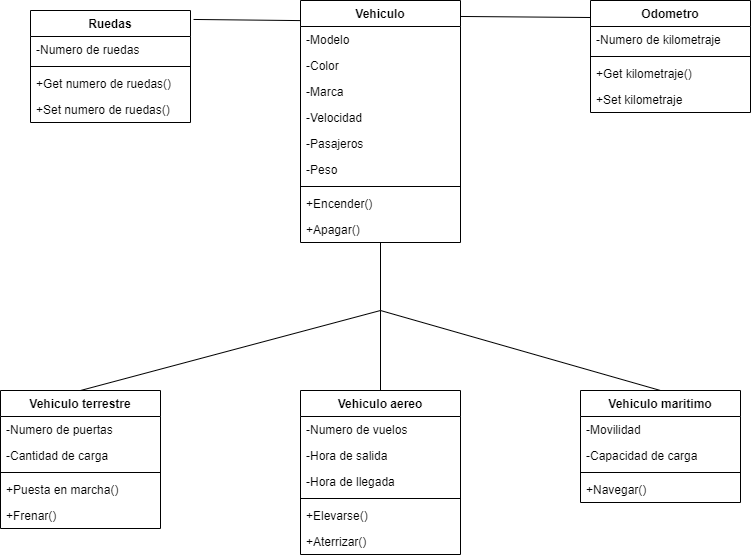

The diagram above was exported from draw.io. Its source (the exported page's mxGraphModel, read from the mxfile embedded in the PNG):
<mxGraphModel dx="1130" dy="779" grid="1" gridSize="10" guides="1" tooltips="1" connect="1" arrows="1" fold="1" page="1" pageScale="1" pageWidth="850" pageHeight="1100" math="0" shadow="0">
  <root>
    <mxCell id="0" />
    <mxCell id="1" parent="0" />
    <mxCell id="2" style="edgeStyle=none;html=1;endArrow=none;endFill=0;" edge="1" parent="1" source="3">
      <mxGeometry relative="1" as="geometry">
        <mxPoint x="420" y="360" as="targetPoint" />
      </mxGeometry>
    </mxCell>
    <mxCell id="3" value="Vehiculo" style="swimlane;fontStyle=1;align=center;verticalAlign=top;childLayout=stackLayout;horizontal=1;startSize=26;horizontalStack=0;resizeParent=1;resizeParentMax=0;resizeLast=0;collapsible=1;marginBottom=0;" vertex="1" parent="1">
      <mxGeometry x="340" y="50" width="160" height="242" as="geometry" />
    </mxCell>
    <mxCell id="4" value="-Modelo" style="text;strokeColor=none;fillColor=none;align=left;verticalAlign=top;spacingLeft=4;spacingRight=4;overflow=hidden;rotatable=0;points=[[0,0.5],[1,0.5]];portConstraint=eastwest;" vertex="1" parent="3">
      <mxGeometry y="26" width="160" height="26" as="geometry" />
    </mxCell>
    <mxCell id="5" value="-Color" style="text;strokeColor=none;fillColor=none;align=left;verticalAlign=top;spacingLeft=4;spacingRight=4;overflow=hidden;rotatable=0;points=[[0,0.5],[1,0.5]];portConstraint=eastwest;" vertex="1" parent="3">
      <mxGeometry y="52" width="160" height="26" as="geometry" />
    </mxCell>
    <mxCell id="6" value="-Marca" style="text;strokeColor=none;fillColor=none;align=left;verticalAlign=top;spacingLeft=4;spacingRight=4;overflow=hidden;rotatable=0;points=[[0,0.5],[1,0.5]];portConstraint=eastwest;" vertex="1" parent="3">
      <mxGeometry y="78" width="160" height="26" as="geometry" />
    </mxCell>
    <mxCell id="7" value="-Velocidad" style="text;strokeColor=none;fillColor=none;align=left;verticalAlign=top;spacingLeft=4;spacingRight=4;overflow=hidden;rotatable=0;points=[[0,0.5],[1,0.5]];portConstraint=eastwest;" vertex="1" parent="3">
      <mxGeometry y="104" width="160" height="26" as="geometry" />
    </mxCell>
    <mxCell id="8" value="-Pasajeros" style="text;strokeColor=none;fillColor=none;align=left;verticalAlign=top;spacingLeft=4;spacingRight=4;overflow=hidden;rotatable=0;points=[[0,0.5],[1,0.5]];portConstraint=eastwest;" vertex="1" parent="3">
      <mxGeometry y="130" width="160" height="26" as="geometry" />
    </mxCell>
    <mxCell id="9" value="-Peso" style="text;strokeColor=none;fillColor=none;align=left;verticalAlign=top;spacingLeft=4;spacingRight=4;overflow=hidden;rotatable=0;points=[[0,0.5],[1,0.5]];portConstraint=eastwest;" vertex="1" parent="3">
      <mxGeometry y="156" width="160" height="26" as="geometry" />
    </mxCell>
    <mxCell id="10" value="" style="line;strokeWidth=1;fillColor=none;align=left;verticalAlign=middle;spacingTop=-1;spacingLeft=3;spacingRight=3;rotatable=0;labelPosition=right;points=[];portConstraint=eastwest;strokeColor=inherit;" vertex="1" parent="3">
      <mxGeometry y="182" width="160" height="8" as="geometry" />
    </mxCell>
    <mxCell id="11" value="+Encender()" style="text;strokeColor=none;fillColor=none;align=left;verticalAlign=top;spacingLeft=4;spacingRight=4;overflow=hidden;rotatable=0;points=[[0,0.5],[1,0.5]];portConstraint=eastwest;" vertex="1" parent="3">
      <mxGeometry y="190" width="160" height="26" as="geometry" />
    </mxCell>
    <mxCell id="12" value="+Apagar()" style="text;strokeColor=none;fillColor=none;align=left;verticalAlign=top;spacingLeft=4;spacingRight=4;overflow=hidden;rotatable=0;points=[[0,0.5],[1,0.5]];portConstraint=eastwest;" vertex="1" parent="3">
      <mxGeometry y="216" width="160" height="26" as="geometry" />
    </mxCell>
    <mxCell id="13" style="edgeStyle=none;html=1;exitX=0.5;exitY=0;exitDx=0;exitDy=0;endArrow=none;endFill=0;" edge="1" parent="1" source="14">
      <mxGeometry relative="1" as="geometry">
        <mxPoint x="420" y="360" as="targetPoint" />
      </mxGeometry>
    </mxCell>
    <mxCell id="14" value="Vehiculo terrestre" style="swimlane;fontStyle=1;align=center;verticalAlign=top;childLayout=stackLayout;horizontal=1;startSize=26;horizontalStack=0;resizeParent=1;resizeParentMax=0;resizeLast=0;collapsible=1;marginBottom=0;" vertex="1" parent="1">
      <mxGeometry x="40" y="440" width="160" height="138" as="geometry" />
    </mxCell>
    <mxCell id="15" value="-Numero de puertas" style="text;strokeColor=none;fillColor=none;align=left;verticalAlign=top;spacingLeft=4;spacingRight=4;overflow=hidden;rotatable=0;points=[[0,0.5],[1,0.5]];portConstraint=eastwest;" vertex="1" parent="14">
      <mxGeometry y="26" width="160" height="26" as="geometry" />
    </mxCell>
    <mxCell id="16" value="-Cantidad de carga" style="text;strokeColor=none;fillColor=none;align=left;verticalAlign=top;spacingLeft=4;spacingRight=4;overflow=hidden;rotatable=0;points=[[0,0.5],[1,0.5]];portConstraint=eastwest;" vertex="1" parent="14">
      <mxGeometry y="52" width="160" height="26" as="geometry" />
    </mxCell>
    <mxCell id="17" value="" style="line;strokeWidth=1;fillColor=none;align=left;verticalAlign=middle;spacingTop=-1;spacingLeft=3;spacingRight=3;rotatable=0;labelPosition=right;points=[];portConstraint=eastwest;strokeColor=inherit;" vertex="1" parent="14">
      <mxGeometry y="78" width="160" height="8" as="geometry" />
    </mxCell>
    <mxCell id="18" value="+Puesta en marcha()" style="text;strokeColor=none;fillColor=none;align=left;verticalAlign=top;spacingLeft=4;spacingRight=4;overflow=hidden;rotatable=0;points=[[0,0.5],[1,0.5]];portConstraint=eastwest;" vertex="1" parent="14">
      <mxGeometry y="86" width="160" height="26" as="geometry" />
    </mxCell>
    <mxCell id="19" value="+Frenar()" style="text;strokeColor=none;fillColor=none;align=left;verticalAlign=top;spacingLeft=4;spacingRight=4;overflow=hidden;rotatable=0;points=[[0,0.5],[1,0.5]];portConstraint=eastwest;" vertex="1" parent="14">
      <mxGeometry y="112" width="160" height="26" as="geometry" />
    </mxCell>
    <mxCell id="20" style="edgeStyle=none;html=1;exitX=0.5;exitY=0;exitDx=0;exitDy=0;endArrow=none;endFill=0;" edge="1" parent="1" source="21">
      <mxGeometry relative="1" as="geometry">
        <mxPoint x="420" y="360" as="targetPoint" />
      </mxGeometry>
    </mxCell>
    <mxCell id="21" value="Vehiculo aereo" style="swimlane;fontStyle=1;align=center;verticalAlign=top;childLayout=stackLayout;horizontal=1;startSize=26;horizontalStack=0;resizeParent=1;resizeParentMax=0;resizeLast=0;collapsible=1;marginBottom=0;" vertex="1" parent="1">
      <mxGeometry x="340" y="440" width="160" height="164" as="geometry" />
    </mxCell>
    <mxCell id="22" value="-Numero de vuelos" style="text;strokeColor=none;fillColor=none;align=left;verticalAlign=top;spacingLeft=4;spacingRight=4;overflow=hidden;rotatable=0;points=[[0,0.5],[1,0.5]];portConstraint=eastwest;" vertex="1" parent="21">
      <mxGeometry y="26" width="160" height="26" as="geometry" />
    </mxCell>
    <mxCell id="23" value="-Hora de salida" style="text;strokeColor=none;fillColor=none;align=left;verticalAlign=top;spacingLeft=4;spacingRight=4;overflow=hidden;rotatable=0;points=[[0,0.5],[1,0.5]];portConstraint=eastwest;" vertex="1" parent="21">
      <mxGeometry y="52" width="160" height="26" as="geometry" />
    </mxCell>
    <mxCell id="24" value="-Hora de llegada" style="text;strokeColor=none;fillColor=none;align=left;verticalAlign=top;spacingLeft=4;spacingRight=4;overflow=hidden;rotatable=0;points=[[0,0.5],[1,0.5]];portConstraint=eastwest;" vertex="1" parent="21">
      <mxGeometry y="78" width="160" height="26" as="geometry" />
    </mxCell>
    <mxCell id="25" value="" style="line;strokeWidth=1;fillColor=none;align=left;verticalAlign=middle;spacingTop=-1;spacingLeft=3;spacingRight=3;rotatable=0;labelPosition=right;points=[];portConstraint=eastwest;strokeColor=inherit;" vertex="1" parent="21">
      <mxGeometry y="104" width="160" height="8" as="geometry" />
    </mxCell>
    <mxCell id="26" value="+Elevarse()" style="text;strokeColor=none;fillColor=none;align=left;verticalAlign=top;spacingLeft=4;spacingRight=4;overflow=hidden;rotatable=0;points=[[0,0.5],[1,0.5]];portConstraint=eastwest;" vertex="1" parent="21">
      <mxGeometry y="112" width="160" height="26" as="geometry" />
    </mxCell>
    <mxCell id="27" value="+Aterrizar()" style="text;strokeColor=none;fillColor=none;align=left;verticalAlign=top;spacingLeft=4;spacingRight=4;overflow=hidden;rotatable=0;points=[[0,0.5],[1,0.5]];portConstraint=eastwest;" vertex="1" parent="21">
      <mxGeometry y="138" width="160" height="26" as="geometry" />
    </mxCell>
    <mxCell id="28" style="edgeStyle=none;html=1;exitX=0.5;exitY=0;exitDx=0;exitDy=0;endArrow=none;endFill=0;" edge="1" parent="1" source="29">
      <mxGeometry relative="1" as="geometry">
        <mxPoint x="420" y="360" as="targetPoint" />
      </mxGeometry>
    </mxCell>
    <mxCell id="29" value="Vehiculo maritimo" style="swimlane;fontStyle=1;align=center;verticalAlign=top;childLayout=stackLayout;horizontal=1;startSize=26;horizontalStack=0;resizeParent=1;resizeParentMax=0;resizeLast=0;collapsible=1;marginBottom=0;" vertex="1" parent="1">
      <mxGeometry x="620" y="440" width="160" height="112" as="geometry" />
    </mxCell>
    <mxCell id="30" value="-Movilidad" style="text;strokeColor=none;fillColor=none;align=left;verticalAlign=top;spacingLeft=4;spacingRight=4;overflow=hidden;rotatable=0;points=[[0,0.5],[1,0.5]];portConstraint=eastwest;" vertex="1" parent="29">
      <mxGeometry y="26" width="160" height="26" as="geometry" />
    </mxCell>
    <mxCell id="31" value="-Capacidad de carga" style="text;strokeColor=none;fillColor=none;align=left;verticalAlign=top;spacingLeft=4;spacingRight=4;overflow=hidden;rotatable=0;points=[[0,0.5],[1,0.5]];portConstraint=eastwest;" vertex="1" parent="29">
      <mxGeometry y="52" width="160" height="26" as="geometry" />
    </mxCell>
    <mxCell id="32" value="" style="line;strokeWidth=1;fillColor=none;align=left;verticalAlign=middle;spacingTop=-1;spacingLeft=3;spacingRight=3;rotatable=0;labelPosition=right;points=[];portConstraint=eastwest;strokeColor=inherit;" vertex="1" parent="29">
      <mxGeometry y="78" width="160" height="8" as="geometry" />
    </mxCell>
    <mxCell id="33" value="+Navegar()" style="text;strokeColor=none;fillColor=none;align=left;verticalAlign=top;spacingLeft=4;spacingRight=4;overflow=hidden;rotatable=0;points=[[0,0.5],[1,0.5]];portConstraint=eastwest;" vertex="1" parent="29">
      <mxGeometry y="86" width="160" height="26" as="geometry" />
    </mxCell>
    <mxCell id="44" style="edgeStyle=none;html=1;entryX=0;entryY=0.083;entryDx=0;entryDy=0;entryPerimeter=0;exitX=1.019;exitY=0.08;exitDx=0;exitDy=0;exitPerimeter=0;endArrow=none;endFill=0;" edge="1" parent="1" source="34" target="3">
      <mxGeometry relative="1" as="geometry" />
    </mxCell>
    <mxCell id="34" value="Ruedas" style="swimlane;fontStyle=1;align=center;verticalAlign=top;childLayout=stackLayout;horizontal=1;startSize=26;horizontalStack=0;resizeParent=1;resizeParentMax=0;resizeLast=0;collapsible=1;marginBottom=0;" vertex="1" parent="1">
      <mxGeometry x="70" y="60" width="160" height="112" as="geometry" />
    </mxCell>
    <mxCell id="35" value="-Numero de ruedas" style="text;strokeColor=none;fillColor=none;align=left;verticalAlign=top;spacingLeft=4;spacingRight=4;overflow=hidden;rotatable=0;points=[[0,0.5],[1,0.5]];portConstraint=eastwest;" vertex="1" parent="34">
      <mxGeometry y="26" width="160" height="26" as="geometry" />
    </mxCell>
    <mxCell id="36" value="" style="line;strokeWidth=1;fillColor=none;align=left;verticalAlign=middle;spacingTop=-1;spacingLeft=3;spacingRight=3;rotatable=0;labelPosition=right;points=[];portConstraint=eastwest;strokeColor=inherit;" vertex="1" parent="34">
      <mxGeometry y="52" width="160" height="8" as="geometry" />
    </mxCell>
    <mxCell id="37" value="+Get numero de ruedas()" style="text;strokeColor=none;fillColor=none;align=left;verticalAlign=top;spacingLeft=4;spacingRight=4;overflow=hidden;rotatable=0;points=[[0,0.5],[1,0.5]];portConstraint=eastwest;" vertex="1" parent="34">
      <mxGeometry y="60" width="160" height="26" as="geometry" />
    </mxCell>
    <mxCell id="43" value="+Set numero de ruedas()" style="text;strokeColor=none;fillColor=none;align=left;verticalAlign=top;spacingLeft=4;spacingRight=4;overflow=hidden;rotatable=0;points=[[0,0.5],[1,0.5]];portConstraint=eastwest;" vertex="1" parent="34">
      <mxGeometry y="86" width="160" height="26" as="geometry" />
    </mxCell>
    <mxCell id="45" style="edgeStyle=none;html=1;entryX=1;entryY=0.066;entryDx=0;entryDy=0;entryPerimeter=0;endArrow=none;endFill=0;exitX=0.013;exitY=0.152;exitDx=0;exitDy=0;exitPerimeter=0;" edge="1" parent="1" source="38" target="3">
      <mxGeometry relative="1" as="geometry" />
    </mxCell>
    <mxCell id="38" value="Odometro" style="swimlane;fontStyle=1;align=center;verticalAlign=top;childLayout=stackLayout;horizontal=1;startSize=26;horizontalStack=0;resizeParent=1;resizeParentMax=0;resizeLast=0;collapsible=1;marginBottom=0;" vertex="1" parent="1">
      <mxGeometry x="630" y="50" width="160" height="112" as="geometry" />
    </mxCell>
    <mxCell id="39" value="-Numero de kilometraje" style="text;strokeColor=none;fillColor=none;align=left;verticalAlign=top;spacingLeft=4;spacingRight=4;overflow=hidden;rotatable=0;points=[[0,0.5],[1,0.5]];portConstraint=eastwest;" vertex="1" parent="38">
      <mxGeometry y="26" width="160" height="26" as="geometry" />
    </mxCell>
    <mxCell id="40" value="" style="line;strokeWidth=1;fillColor=none;align=left;verticalAlign=middle;spacingTop=-1;spacingLeft=3;spacingRight=3;rotatable=0;labelPosition=right;points=[];portConstraint=eastwest;strokeColor=inherit;" vertex="1" parent="38">
      <mxGeometry y="52" width="160" height="8" as="geometry" />
    </mxCell>
    <mxCell id="41" value="+Get kilometraje()" style="text;strokeColor=none;fillColor=none;align=left;verticalAlign=top;spacingLeft=4;spacingRight=4;overflow=hidden;rotatable=0;points=[[0,0.5],[1,0.5]];portConstraint=eastwest;" vertex="1" parent="38">
      <mxGeometry y="60" width="160" height="26" as="geometry" />
    </mxCell>
    <mxCell id="42" value="+Set kilometraje" style="text;strokeColor=none;fillColor=none;align=left;verticalAlign=top;spacingLeft=4;spacingRight=4;overflow=hidden;rotatable=0;points=[[0,0.5],[1,0.5]];portConstraint=eastwest;" vertex="1" parent="38">
      <mxGeometry y="86" width="160" height="26" as="geometry" />
    </mxCell>
  </root>
</mxGraphModel>